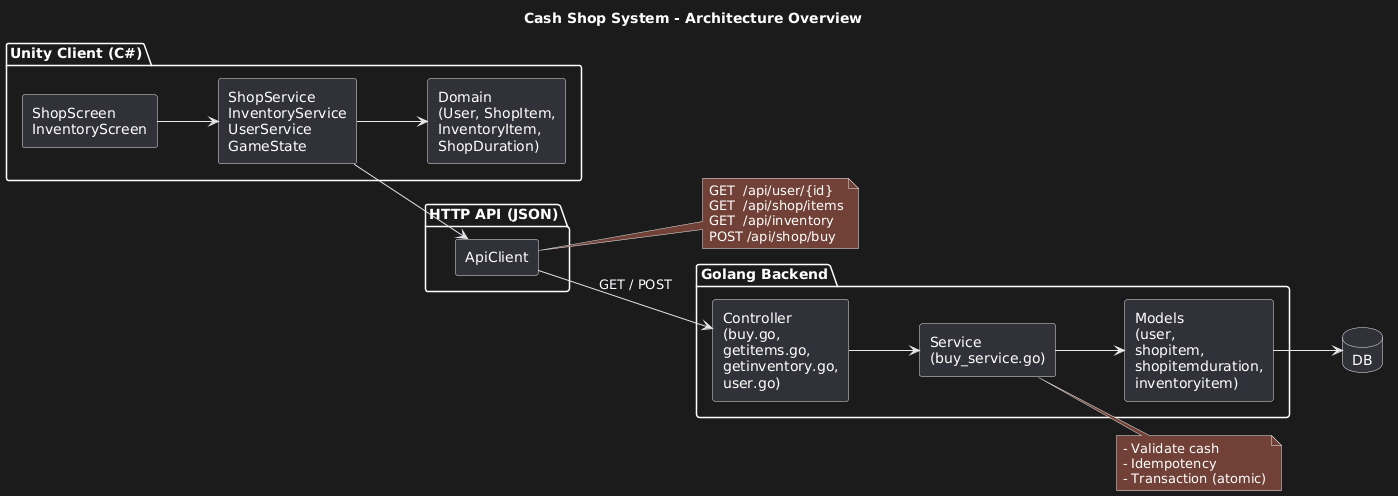

The diagram above was rendered by PlantUML. Its source (embedded in the PNG):
@startuml
title Cash Shop System - Architecture Overview

left to right direction
skinparam shadowing false
skinparam componentStyle rectangle

package "Unity Client (C#)" {
  [ShopScreen\nInventoryScreen] as UI

  [ShopService\nInventoryService\nUserService\nGameState] as APP

  [Domain\n(User, ShopItem,\nInventoryItem,\nShopDuration)] as DOMAIN
}

package "HTTP API (JSON)" {
  [ApiClient] as API
}

package "Golang Backend" {
  [Controller\n(buy.go,\ngetitems.go,\ngetinventory.go,\nuser.go)] as CTRL

  [Service\n(buy_service.go)] as SVC

  [Models\n(user,\nshopitem,\nshopitemduration,\ninventoryitem)] as MODEL
}

database "DB" as DB

UI --> APP
APP --> DOMAIN
APP --> API

API --> CTRL : GET / POST
CTRL --> SVC
SVC --> MODEL
MODEL --> DB

note right of API
GET  /api/user/{id}
GET  /api/shop/items
GET  /api/inventory
POST /api/shop/buy
end note

note right of SVC
- Validate cash
- Idempotency
- Transaction (atomic)
end note
@enduml